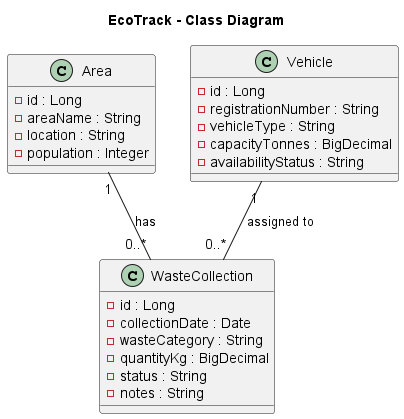

The diagram above was rendered by PlantUML. Its source (embedded in the PNG):
@startuml
title EcoTrack - Class Diagram

class Area {
    - id : Long
    - areaName : String
    - location : String
    - population : Integer
}

class Vehicle {
    - id : Long
    - registrationNumber : String
    - vehicleType : String
    - capacityTonnes : BigDecimal
    - availabilityStatus : String
}

class WasteCollection {
    - id : Long
    - collectionDate : Date
    - wasteCategory : String
    - quantityKg : BigDecimal
    - status : String
    - notes : String
}

Area "1" -- "0..*" WasteCollection : has
Vehicle "1" -- "0..*" WasteCollection : assigned to

@enduml